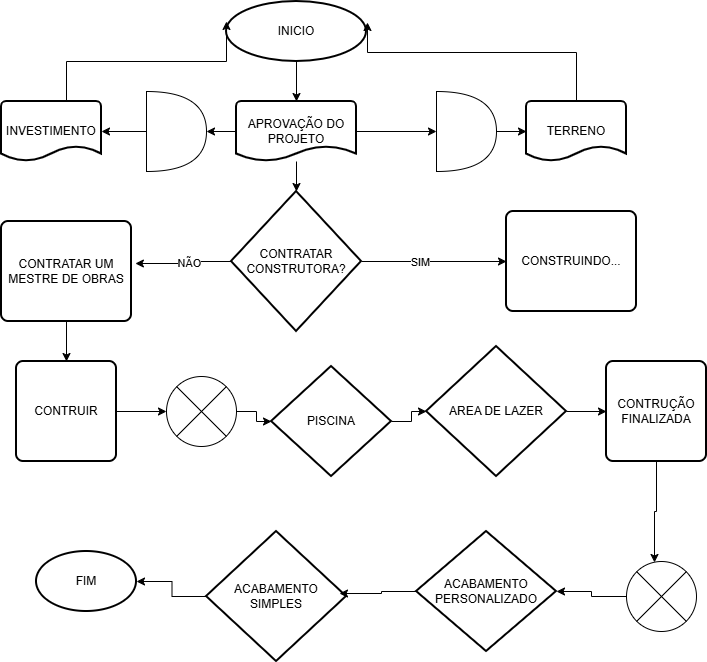

The diagram above was exported from draw.io. Its source (the exported page's mxGraphModel, read from the mxfile embedded in the PNG):
<mxGraphModel dx="1414" dy="777" grid="1" gridSize="10" guides="1" tooltips="1" connect="1" arrows="1" fold="1" page="1" pageScale="1" pageWidth="827" pageHeight="1169" math="0" shadow="0">
  <root>
    <mxCell id="0" />
    <mxCell id="1" parent="0" />
    <mxCell id="XVJXNMyBPmoqXcZ_Iwpk-1" parent="1" style="strokeWidth=2;html=1;shape=mxgraph.flowchart.start_1;whiteSpace=wrap;" value="INICIO" vertex="1">
      <mxGeometry height="60" width="140" x="250" y="20" as="geometry" />
    </mxCell>
    <mxCell id="XVJXNMyBPmoqXcZ_Iwpk-13" edge="1" parent="1" source="XVJXNMyBPmoqXcZ_Iwpk-2" style="edgeStyle=orthogonalEdgeStyle;rounded=0;orthogonalLoop=1;jettySize=auto;html=1;" target="XVJXNMyBPmoqXcZ_Iwpk-12">
      <mxGeometry relative="1" as="geometry" />
    </mxCell>
    <mxCell id="XVJXNMyBPmoqXcZ_Iwpk-25" edge="1" parent="1" source="XVJXNMyBPmoqXcZ_Iwpk-2" style="edgeStyle=orthogonalEdgeStyle;rounded=0;orthogonalLoop=1;jettySize=auto;html=1;" target="XVJXNMyBPmoqXcZ_Iwpk-24">
      <mxGeometry relative="1" as="geometry" />
    </mxCell>
    <mxCell id="XVJXNMyBPmoqXcZ_Iwpk-30" edge="1" parent="1" source="XVJXNMyBPmoqXcZ_Iwpk-2" style="edgeStyle=orthogonalEdgeStyle;rounded=0;orthogonalLoop=1;jettySize=auto;html=1;" target="XVJXNMyBPmoqXcZ_Iwpk-27">
      <mxGeometry relative="1" as="geometry" />
    </mxCell>
    <mxCell id="XVJXNMyBPmoqXcZ_Iwpk-2" parent="1" style="strokeWidth=2;html=1;shape=mxgraph.flowchart.document2;whiteSpace=wrap;size=0.25;" value="APROVAÇÃO DO PROJETO" vertex="1">
      <mxGeometry height="60" width="120" x="260" y="120" as="geometry" />
    </mxCell>
    <mxCell id="XVJXNMyBPmoqXcZ_Iwpk-3" edge="1" parent="1" source="XVJXNMyBPmoqXcZ_Iwpk-1" style="edgeStyle=orthogonalEdgeStyle;rounded=0;orthogonalLoop=1;jettySize=auto;html=1;entryX=0.5;entryY=0;entryDx=0;entryDy=0;entryPerimeter=0;" target="XVJXNMyBPmoqXcZ_Iwpk-2">
      <mxGeometry relative="1" as="geometry" />
    </mxCell>
    <mxCell id="XVJXNMyBPmoqXcZ_Iwpk-9" parent="1" style="strokeWidth=2;html=1;shape=mxgraph.flowchart.document2;whiteSpace=wrap;size=0.25;" value="INVESTIMENTO" vertex="1">
      <mxGeometry height="60" width="100" x="25" y="120" as="geometry" />
    </mxCell>
    <mxCell id="XVJXNMyBPmoqXcZ_Iwpk-18" edge="1" parent="1" source="XVJXNMyBPmoqXcZ_Iwpk-12" style="edgeStyle=orthogonalEdgeStyle;rounded=0;orthogonalLoop=1;jettySize=auto;html=1;entryX=0;entryY=0.5;entryDx=0;entryDy=0;" target="XVJXNMyBPmoqXcZ_Iwpk-17">
      <mxGeometry relative="1" as="geometry" />
    </mxCell>
    <mxCell id="XVJXNMyBPmoqXcZ_Iwpk-19" connectable="0" parent="XVJXNMyBPmoqXcZ_Iwpk-18" style="edgeLabel;html=1;align=center;verticalAlign=middle;resizable=0;points=[];" value="SIM" vertex="1">
      <mxGeometry relative="1" x="-0.2" as="geometry">
        <mxPoint as="offset" />
      </mxGeometry>
    </mxCell>
    <mxCell id="XVJXNMyBPmoqXcZ_Iwpk-12" parent="1" style="strokeWidth=2;html=1;shape=mxgraph.flowchart.decision;whiteSpace=wrap;" value="CONTRATAR CONSTRUTORA?" vertex="1">
      <mxGeometry height="140" width="130" x="255" y="210" as="geometry" />
    </mxCell>
    <mxCell id="XVJXNMyBPmoqXcZ_Iwpk-15" parent="1" style="strokeWidth=2;html=1;shape=mxgraph.flowchart.document2;whiteSpace=wrap;size=0.25;" value="TERRENO" vertex="1">
      <mxGeometry height="60" width="100" x="550" y="120" as="geometry" />
    </mxCell>
    <mxCell id="XVJXNMyBPmoqXcZ_Iwpk-17" parent="1" style="rounded=1;whiteSpace=wrap;html=1;absoluteArcSize=1;arcSize=14;strokeWidth=2;" value="CONSTRUINDO..." vertex="1">
      <mxGeometry height="100" width="130" x="530" y="230" as="geometry" />
    </mxCell>
    <mxCell id="XVJXNMyBPmoqXcZ_Iwpk-23" edge="1" parent="1" source="XVJXNMyBPmoqXcZ_Iwpk-20" style="edgeStyle=orthogonalEdgeStyle;rounded=0;orthogonalLoop=1;jettySize=auto;html=1;" target="XVJXNMyBPmoqXcZ_Iwpk-22">
      <mxGeometry relative="1" as="geometry" />
    </mxCell>
    <mxCell id="XVJXNMyBPmoqXcZ_Iwpk-20" parent="1" style="rounded=1;whiteSpace=wrap;html=1;absoluteArcSize=1;arcSize=14;strokeWidth=2;" value="CONTRATAR UM MESTRE DE OBRAS" vertex="1">
      <mxGeometry height="100" width="130" x="25" y="240" as="geometry" />
    </mxCell>
    <mxCell id="XVJXNMyBPmoqXcZ_Iwpk-22" parent="1" style="rounded=1;whiteSpace=wrap;html=1;absoluteArcSize=1;arcSize=14;strokeWidth=2;" value="CONTRUIR" vertex="1">
      <mxGeometry height="100" width="100" x="40" y="380" as="geometry" />
    </mxCell>
    <mxCell id="XVJXNMyBPmoqXcZ_Iwpk-26" edge="1" parent="1" source="XVJXNMyBPmoqXcZ_Iwpk-24" style="edgeStyle=orthogonalEdgeStyle;rounded=0;orthogonalLoop=1;jettySize=auto;html=1;" target="XVJXNMyBPmoqXcZ_Iwpk-9">
      <mxGeometry relative="1" as="geometry" />
    </mxCell>
    <mxCell id="XVJXNMyBPmoqXcZ_Iwpk-24" parent="1" style="shape=or;whiteSpace=wrap;html=1;" value="" vertex="1">
      <mxGeometry height="80" width="60" x="170" y="110" as="geometry" />
    </mxCell>
    <mxCell id="XVJXNMyBPmoqXcZ_Iwpk-29" edge="1" parent="1" source="XVJXNMyBPmoqXcZ_Iwpk-27" style="edgeStyle=orthogonalEdgeStyle;rounded=0;orthogonalLoop=1;jettySize=auto;html=1;" target="XVJXNMyBPmoqXcZ_Iwpk-15">
      <mxGeometry relative="1" as="geometry" />
    </mxCell>
    <mxCell id="XVJXNMyBPmoqXcZ_Iwpk-27" parent="1" style="shape=or;whiteSpace=wrap;html=1;" value="" vertex="1">
      <mxGeometry height="80" width="60" x="460" y="110" as="geometry" />
    </mxCell>
    <mxCell id="XVJXNMyBPmoqXcZ_Iwpk-31" edge="1" parent="1" source="XVJXNMyBPmoqXcZ_Iwpk-12" style="edgeStyle=orthogonalEdgeStyle;rounded=0;orthogonalLoop=1;jettySize=auto;html=1;entryX=1.03;entryY=0.42;entryDx=0;entryDy=0;entryPerimeter=0;" target="XVJXNMyBPmoqXcZ_Iwpk-20">
      <mxGeometry relative="1" as="geometry" />
    </mxCell>
    <mxCell id="XVJXNMyBPmoqXcZ_Iwpk-35" connectable="0" parent="XVJXNMyBPmoqXcZ_Iwpk-31" style="edgeLabel;html=1;align=center;verticalAlign=middle;resizable=0;points=[];" value="NÃO" vertex="1">
      <mxGeometry relative="1" x="-0.1228" y="1" as="geometry">
        <mxPoint as="offset" />
      </mxGeometry>
    </mxCell>
    <mxCell id="XVJXNMyBPmoqXcZ_Iwpk-33" edge="1" parent="1" source="XVJXNMyBPmoqXcZ_Iwpk-9" style="edgeStyle=orthogonalEdgeStyle;rounded=0;orthogonalLoop=1;jettySize=auto;html=1;entryX=0;entryY=0.333;entryDx=0;entryDy=0;entryPerimeter=0;" target="XVJXNMyBPmoqXcZ_Iwpk-1">
      <mxGeometry relative="1" as="geometry">
        <Array as="points">
          <mxPoint x="90" y="80" />
          <mxPoint x="250" y="80" />
        </Array>
      </mxGeometry>
    </mxCell>
    <mxCell id="XVJXNMyBPmoqXcZ_Iwpk-34" edge="1" parent="1" source="XVJXNMyBPmoqXcZ_Iwpk-15" style="edgeStyle=orthogonalEdgeStyle;rounded=0;orthogonalLoop=1;jettySize=auto;html=1;entryX=1.007;entryY=0.35;entryDx=0;entryDy=0;entryPerimeter=0;" target="XVJXNMyBPmoqXcZ_Iwpk-1">
      <mxGeometry relative="1" as="geometry">
        <Array as="points">
          <mxPoint x="600" y="71" />
        </Array>
      </mxGeometry>
    </mxCell>
    <mxCell id="XVJXNMyBPmoqXcZ_Iwpk-58" edge="1" parent="1" source="XVJXNMyBPmoqXcZ_Iwpk-37" style="edgeStyle=orthogonalEdgeStyle;rounded=0;orthogonalLoop=1;jettySize=auto;html=1;" target="XVJXNMyBPmoqXcZ_Iwpk-48">
      <mxGeometry relative="1" as="geometry" />
    </mxCell>
    <mxCell id="XVJXNMyBPmoqXcZ_Iwpk-37" parent="1" style="verticalLabelPosition=bottom;verticalAlign=top;html=1;shape=mxgraph.flowchart.or;" value="" vertex="1">
      <mxGeometry height="70" width="70" x="190" y="395" as="geometry" />
    </mxCell>
    <mxCell id="XVJXNMyBPmoqXcZ_Iwpk-44" edge="1" parent="1" style="edgeStyle=orthogonalEdgeStyle;rounded=0;orthogonalLoop=1;jettySize=auto;html=1;entryX=0;entryY=0.5;entryDx=0;entryDy=0;" target="XVJXNMyBPmoqXcZ_Iwpk-42">
      <mxGeometry relative="1" as="geometry">
        <mxPoint x="590" y="430" as="sourcePoint" />
      </mxGeometry>
    </mxCell>
    <mxCell id="XVJXNMyBPmoqXcZ_Iwpk-42" parent="1" style="rounded=1;whiteSpace=wrap;html=1;absoluteArcSize=1;arcSize=14;strokeWidth=2;" value="CONTRUÇÃO FINALIZADA" vertex="1">
      <mxGeometry height="100" width="100" x="630" y="380" as="geometry" />
    </mxCell>
    <mxCell id="XVJXNMyBPmoqXcZ_Iwpk-56" edge="1" parent="1" source="XVJXNMyBPmoqXcZ_Iwpk-48" style="edgeStyle=orthogonalEdgeStyle;rounded=0;orthogonalLoop=1;jettySize=auto;html=1;" target="XVJXNMyBPmoqXcZ_Iwpk-49">
      <mxGeometry relative="1" as="geometry" />
    </mxCell>
    <mxCell id="XVJXNMyBPmoqXcZ_Iwpk-48" parent="1" style="strokeWidth=2;html=1;shape=mxgraph.flowchart.decision;whiteSpace=wrap;" value="PISCINA" vertex="1">
      <mxGeometry height="110" width="120" x="295" y="385" as="geometry" />
    </mxCell>
    <mxCell id="XVJXNMyBPmoqXcZ_Iwpk-49" parent="1" style="strokeWidth=2;html=1;shape=mxgraph.flowchart.decision;whiteSpace=wrap;" value="AREA DE LAZER" vertex="1">
      <mxGeometry height="130" width="140" x="450" y="365" as="geometry" />
    </mxCell>
    <mxCell id="XVJXNMyBPmoqXcZ_Iwpk-50" parent="1" style="strokeWidth=2;html=1;shape=mxgraph.flowchart.decision;whiteSpace=wrap;" value="ACABAMENTO PERSONALIZADO" vertex="1">
      <mxGeometry height="120" width="140" x="440" y="550" as="geometry" />
    </mxCell>
    <mxCell id="XVJXNMyBPmoqXcZ_Iwpk-60" edge="1" parent="1" source="XVJXNMyBPmoqXcZ_Iwpk-52" style="edgeStyle=orthogonalEdgeStyle;rounded=0;orthogonalLoop=1;jettySize=auto;html=1;" target="XVJXNMyBPmoqXcZ_Iwpk-50">
      <mxGeometry relative="1" as="geometry" />
    </mxCell>
    <mxCell id="XVJXNMyBPmoqXcZ_Iwpk-52" parent="1" style="verticalLabelPosition=bottom;verticalAlign=top;html=1;shape=mxgraph.flowchart.or;" value="" vertex="1">
      <mxGeometry height="70" width="70" x="650" y="580" as="geometry" />
    </mxCell>
    <mxCell id="XVJXNMyBPmoqXcZ_Iwpk-63" edge="1" parent="1" source="XVJXNMyBPmoqXcZ_Iwpk-54" style="edgeStyle=orthogonalEdgeStyle;rounded=0;orthogonalLoop=1;jettySize=auto;html=1;">
      <mxGeometry relative="1" as="geometry">
        <mxPoint x="160" y="600" as="targetPoint" />
      </mxGeometry>
    </mxCell>
    <mxCell id="XVJXNMyBPmoqXcZ_Iwpk-54" parent="1" style="strokeWidth=2;html=1;shape=mxgraph.flowchart.decision;whiteSpace=wrap;" value="ACABAMENTO SIMPLES" vertex="1">
      <mxGeometry height="130" width="140" x="230" y="550" as="geometry" />
    </mxCell>
    <mxCell id="XVJXNMyBPmoqXcZ_Iwpk-57" edge="1" parent="1" source="XVJXNMyBPmoqXcZ_Iwpk-22" style="edgeStyle=orthogonalEdgeStyle;rounded=0;orthogonalLoop=1;jettySize=auto;html=1;entryX=0;entryY=0.5;entryDx=0;entryDy=0;entryPerimeter=0;" target="XVJXNMyBPmoqXcZ_Iwpk-37">
      <mxGeometry relative="1" as="geometry" />
    </mxCell>
    <mxCell id="XVJXNMyBPmoqXcZ_Iwpk-59" edge="1" parent="1" source="XVJXNMyBPmoqXcZ_Iwpk-42" style="edgeStyle=orthogonalEdgeStyle;rounded=0;orthogonalLoop=1;jettySize=auto;html=1;entryX=0.4;entryY=0.014;entryDx=0;entryDy=0;entryPerimeter=0;" target="XVJXNMyBPmoqXcZ_Iwpk-52">
      <mxGeometry relative="1" as="geometry" />
    </mxCell>
    <mxCell id="XVJXNMyBPmoqXcZ_Iwpk-61" edge="1" parent="1" source="XVJXNMyBPmoqXcZ_Iwpk-50" style="edgeStyle=orthogonalEdgeStyle;rounded=0;orthogonalLoop=1;jettySize=auto;html=1;entryX=0.95;entryY=0.477;entryDx=0;entryDy=0;entryPerimeter=0;" target="XVJXNMyBPmoqXcZ_Iwpk-54">
      <mxGeometry relative="1" as="geometry" />
    </mxCell>
    <mxCell id="XVJXNMyBPmoqXcZ_Iwpk-64" parent="1" style="strokeWidth=2;html=1;shape=mxgraph.flowchart.start_1;whiteSpace=wrap;" value="FIM" vertex="1">
      <mxGeometry height="60" width="100" x="60" y="570" as="geometry" />
    </mxCell>
  </root>
</mxGraphModel>